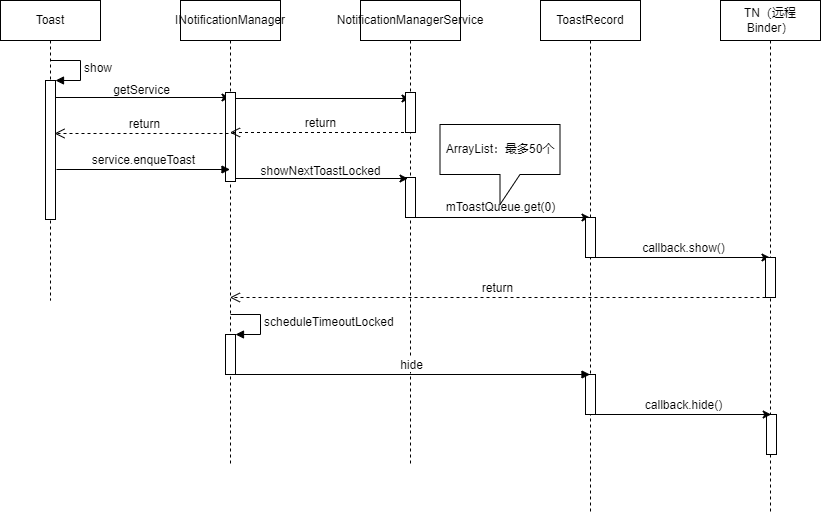

The diagram above was exported from draw.io. Its source (the exported page's mxGraphModel, read from the mxfile embedded in the PNG):
<mxGraphModel dx="511" dy="827" grid="0" gridSize="10" guides="1" tooltips="1" connect="1" arrows="1" fold="1" page="1" pageScale="1" pageWidth="827" pageHeight="1169" math="0" shadow="0">
  <root>
    <mxCell id="0" />
    <mxCell id="1" parent="0" />
    <mxCell id="4hURTFLzwrXbyQN8zOmp-7" value="" style="edgeStyle=orthogonalEdgeStyle;rounded=0;orthogonalLoop=1;jettySize=auto;html=1;" edge="1" parent="1">
      <mxGeometry relative="1" as="geometry">
        <mxPoint x="240.5" y="330" as="sourcePoint" />
        <mxPoint x="420.5" y="330" as="targetPoint" />
      </mxGeometry>
    </mxCell>
    <mxCell id="4hURTFLzwrXbyQN8zOmp-1" value="Toast" style="shape=umlLifeline;perimeter=lifelinePerimeter;whiteSpace=wrap;html=1;container=1;collapsible=0;recursiveResize=0;outlineConnect=0;" vertex="1" parent="1">
      <mxGeometry x="191" y="233" width="100" height="300" as="geometry" />
    </mxCell>
    <mxCell id="4hURTFLzwrXbyQN8zOmp-2" value="" style="html=1;points=[];perimeter=orthogonalPerimeter;" vertex="1" parent="4hURTFLzwrXbyQN8zOmp-1">
      <mxGeometry x="45" y="80" width="10" height="139" as="geometry" />
    </mxCell>
    <mxCell id="4hURTFLzwrXbyQN8zOmp-3" value="show" style="edgeStyle=orthogonalEdgeStyle;html=1;align=left;spacingLeft=2;endArrow=block;rounded=0;entryX=1;entryY=0;" edge="1" target="4hURTFLzwrXbyQN8zOmp-2" parent="4hURTFLzwrXbyQN8zOmp-1">
      <mxGeometry relative="1" as="geometry">
        <mxPoint x="50" y="60" as="sourcePoint" />
        <Array as="points">
          <mxPoint x="80" y="60" />
        </Array>
      </mxGeometry>
    </mxCell>
    <mxCell id="4hURTFLzwrXbyQN8zOmp-10" value="" style="edgeStyle=orthogonalEdgeStyle;rounded=0;orthogonalLoop=1;jettySize=auto;html=1;" edge="1" parent="1">
      <mxGeometry relative="1" as="geometry">
        <mxPoint x="420.5" y="331" as="sourcePoint" />
        <mxPoint x="600.5" y="331" as="targetPoint" />
      </mxGeometry>
    </mxCell>
    <mxCell id="4hURTFLzwrXbyQN8zOmp-4" value="INotificationManager" style="shape=umlLifeline;perimeter=lifelinePerimeter;whiteSpace=wrap;html=1;container=1;collapsible=0;recursiveResize=0;outlineConnect=0;" vertex="1" parent="1">
      <mxGeometry x="371" y="233" width="100" height="463" as="geometry" />
    </mxCell>
    <mxCell id="4hURTFLzwrXbyQN8zOmp-12" value="" style="html=1;points=[];perimeter=orthogonalPerimeter;" vertex="1" parent="4hURTFLzwrXbyQN8zOmp-4">
      <mxGeometry x="45" y="92" width="10" height="89" as="geometry" />
    </mxCell>
    <mxCell id="4hURTFLzwrXbyQN8zOmp-34" value="" style="html=1;points=[];perimeter=orthogonalPerimeter;" vertex="1" parent="4hURTFLzwrXbyQN8zOmp-4">
      <mxGeometry x="45" y="334" width="10" height="40" as="geometry" />
    </mxCell>
    <mxCell id="4hURTFLzwrXbyQN8zOmp-35" value="scheduleTimeoutLocked" style="edgeStyle=orthogonalEdgeStyle;html=1;align=left;spacingLeft=2;endArrow=block;rounded=0;entryX=1;entryY=0;" edge="1" target="4hURTFLzwrXbyQN8zOmp-34" parent="4hURTFLzwrXbyQN8zOmp-4">
      <mxGeometry relative="1" as="geometry">
        <mxPoint x="50" y="314" as="sourcePoint" />
        <Array as="points">
          <mxPoint x="80" y="314" />
        </Array>
      </mxGeometry>
    </mxCell>
    <mxCell id="4hURTFLzwrXbyQN8zOmp-25" value="" style="edgeStyle=orthogonalEdgeStyle;rounded=0;orthogonalLoop=1;jettySize=auto;html=1;" edge="1" parent="1">
      <mxGeometry relative="1" as="geometry">
        <mxPoint x="600.8103448275862" y="450.0000000000001" as="sourcePoint" />
        <mxPoint x="780.5" y="450.0000000000001" as="targetPoint" />
      </mxGeometry>
    </mxCell>
    <mxCell id="4hURTFLzwrXbyQN8zOmp-8" value="NotificationManagerService" style="shape=umlLifeline;perimeter=lifelinePerimeter;whiteSpace=wrap;html=1;container=1;collapsible=0;recursiveResize=0;outlineConnect=0;" vertex="1" parent="1">
      <mxGeometry x="551" y="233" width="100" height="463" as="geometry" />
    </mxCell>
    <mxCell id="4hURTFLzwrXbyQN8zOmp-9" value="" style="html=1;points=[];perimeter=orthogonalPerimeter;" vertex="1" parent="4hURTFLzwrXbyQN8zOmp-8">
      <mxGeometry x="45" y="92" width="10" height="40" as="geometry" />
    </mxCell>
    <mxCell id="4hURTFLzwrXbyQN8zOmp-20" value="" style="html=1;points=[];perimeter=orthogonalPerimeter;" vertex="1" parent="4hURTFLzwrXbyQN8zOmp-8">
      <mxGeometry x="45" y="177" width="10" height="40" as="geometry" />
    </mxCell>
    <mxCell id="4hURTFLzwrXbyQN8zOmp-11" value="getService" style="text;html=1;align=center;verticalAlign=middle;resizable=0;points=[];autosize=1;strokeColor=none;fillColor=none;" vertex="1" parent="1">
      <mxGeometry x="294" y="310" width="75" height="26" as="geometry" />
    </mxCell>
    <mxCell id="4hURTFLzwrXbyQN8zOmp-13" value="return" style="html=1;verticalAlign=bottom;endArrow=open;dashed=1;endSize=8;rounded=0;" edge="1" parent="1">
      <mxGeometry relative="1" as="geometry">
        <mxPoint x="600.5" y="365" as="sourcePoint" />
        <mxPoint x="420.5" y="365" as="targetPoint" />
      </mxGeometry>
    </mxCell>
    <mxCell id="4hURTFLzwrXbyQN8zOmp-14" value="return" style="html=1;verticalAlign=bottom;endArrow=open;dashed=1;endSize=8;rounded=0;" edge="1" parent="1">
      <mxGeometry relative="1" as="geometry">
        <mxPoint x="425" y="366" as="sourcePoint" />
        <mxPoint x="245" y="366" as="targetPoint" />
      </mxGeometry>
    </mxCell>
    <mxCell id="4hURTFLzwrXbyQN8zOmp-18" value="service.enqueToast" style="html=1;verticalAlign=bottom;endArrow=block;rounded=0;" edge="1" parent="1" target="4hURTFLzwrXbyQN8zOmp-4">
      <mxGeometry width="80" relative="1" as="geometry">
        <mxPoint x="247" y="402" as="sourcePoint" />
        <mxPoint x="327" y="402" as="targetPoint" />
      </mxGeometry>
    </mxCell>
    <mxCell id="4hURTFLzwrXbyQN8zOmp-19" value="" style="edgeStyle=orthogonalEdgeStyle;rounded=0;orthogonalLoop=1;jettySize=auto;html=1;" edge="1" parent="1">
      <mxGeometry relative="1" as="geometry">
        <mxPoint x="426" y="411" as="sourcePoint" />
        <mxPoint x="598.5000000000001" y="411.0000000000001" as="targetPoint" />
      </mxGeometry>
    </mxCell>
    <mxCell id="4hURTFLzwrXbyQN8zOmp-21" value="showNextToastLocked" style="text;html=1;align=center;verticalAlign=middle;resizable=0;points=[];autosize=1;strokeColor=none;fillColor=none;" vertex="1" parent="1">
      <mxGeometry x="442" y="391" width="138" height="26" as="geometry" />
    </mxCell>
    <mxCell id="4hURTFLzwrXbyQN8zOmp-30" value="" style="edgeStyle=orthogonalEdgeStyle;rounded=0;orthogonalLoop=1;jettySize=auto;html=1;" edge="1" parent="1">
      <mxGeometry relative="1" as="geometry">
        <mxPoint x="780.810344827586" y="490.0000000000001" as="sourcePoint" />
        <mxPoint x="960.5" y="490.0000000000001" as="targetPoint" />
      </mxGeometry>
    </mxCell>
    <mxCell id="4hURTFLzwrXbyQN8zOmp-22" value="ToastRecord" style="shape=umlLifeline;perimeter=lifelinePerimeter;whiteSpace=wrap;html=1;container=1;collapsible=0;recursiveResize=0;outlineConnect=0;" vertex="1" parent="1">
      <mxGeometry x="731" y="233" width="100" height="513" as="geometry" />
    </mxCell>
    <mxCell id="4hURTFLzwrXbyQN8zOmp-24" value="" style="html=1;points=[];perimeter=orthogonalPerimeter;" vertex="1" parent="4hURTFLzwrXbyQN8zOmp-22">
      <mxGeometry x="45" y="217" width="10" height="40" as="geometry" />
    </mxCell>
    <mxCell id="4hURTFLzwrXbyQN8zOmp-37" value="" style="html=1;points=[];perimeter=orthogonalPerimeter;" vertex="1" parent="4hURTFLzwrXbyQN8zOmp-22">
      <mxGeometry x="45" y="374" width="10" height="40" as="geometry" />
    </mxCell>
    <mxCell id="4hURTFLzwrXbyQN8zOmp-26" value="mToastQueue.get(0)" style="text;html=1;align=center;verticalAlign=middle;resizable=0;points=[];autosize=1;strokeColor=none;fillColor=none;" vertex="1" parent="1">
      <mxGeometry x="627" y="427" width="127" height="26" as="geometry" />
    </mxCell>
    <mxCell id="4hURTFLzwrXbyQN8zOmp-27" value="ArrayList：最多50个" style="shape=callout;whiteSpace=wrap;html=1;perimeter=calloutPerimeter;" vertex="1" parent="1">
      <mxGeometry x="630.5" y="357" width="120" height="80" as="geometry" />
    </mxCell>
    <mxCell id="4hURTFLzwrXbyQN8zOmp-28" value="TN（远程 Binder）" style="shape=umlLifeline;perimeter=lifelinePerimeter;whiteSpace=wrap;html=1;container=1;collapsible=0;recursiveResize=0;outlineConnect=0;" vertex="1" parent="1">
      <mxGeometry x="911" y="233" width="100" height="512" as="geometry" />
    </mxCell>
    <mxCell id="4hURTFLzwrXbyQN8zOmp-29" value="" style="html=1;points=[];perimeter=orthogonalPerimeter;" vertex="1" parent="4hURTFLzwrXbyQN8zOmp-28">
      <mxGeometry x="45" y="257" width="10" height="40" as="geometry" />
    </mxCell>
    <mxCell id="4hURTFLzwrXbyQN8zOmp-32" value="return" style="html=1;verticalAlign=bottom;endArrow=open;dashed=1;endSize=8;rounded=0;" edge="1" parent="4hURTFLzwrXbyQN8zOmp-28" target="4hURTFLzwrXbyQN8zOmp-4">
      <mxGeometry relative="1" as="geometry">
        <mxPoint x="45" y="297" as="sourcePoint" />
        <mxPoint x="-253" y="293" as="targetPoint" />
      </mxGeometry>
    </mxCell>
    <mxCell id="4hURTFLzwrXbyQN8zOmp-38" value="" style="html=1;points=[];perimeter=orthogonalPerimeter;" vertex="1" parent="4hURTFLzwrXbyQN8zOmp-28">
      <mxGeometry x="46" y="414" width="10" height="40" as="geometry" />
    </mxCell>
    <mxCell id="4hURTFLzwrXbyQN8zOmp-31" value="callback.show()" style="text;html=1;align=center;verticalAlign=middle;resizable=0;points=[];autosize=1;strokeColor=none;fillColor=none;" vertex="1" parent="1">
      <mxGeometry x="823" y="468" width="101" height="26" as="geometry" />
    </mxCell>
    <mxCell id="4hURTFLzwrXbyQN8zOmp-36" value="hide" style="html=1;verticalAlign=bottom;endArrow=block;rounded=0;" edge="1" parent="1" target="4hURTFLzwrXbyQN8zOmp-22">
      <mxGeometry width="80" relative="1" as="geometry">
        <mxPoint x="424" y="607" as="sourcePoint" />
        <mxPoint x="504" y="607" as="targetPoint" />
      </mxGeometry>
    </mxCell>
    <mxCell id="4hURTFLzwrXbyQN8zOmp-39" value="" style="edgeStyle=orthogonalEdgeStyle;rounded=0;orthogonalLoop=1;jettySize=auto;html=1;" edge="1" parent="1">
      <mxGeometry relative="1" as="geometry">
        <mxPoint x="782.0003448275861" y="647" as="sourcePoint" />
        <mxPoint x="961.69" y="647" as="targetPoint" />
      </mxGeometry>
    </mxCell>
    <mxCell id="4hURTFLzwrXbyQN8zOmp-40" value="callback.hide()" style="text;html=1;align=center;verticalAlign=middle;resizable=0;points=[];autosize=1;strokeColor=none;fillColor=none;" vertex="1" parent="1">
      <mxGeometry x="826" y="625" width="95" height="26" as="geometry" />
    </mxCell>
  </root>
</mxGraphModel>